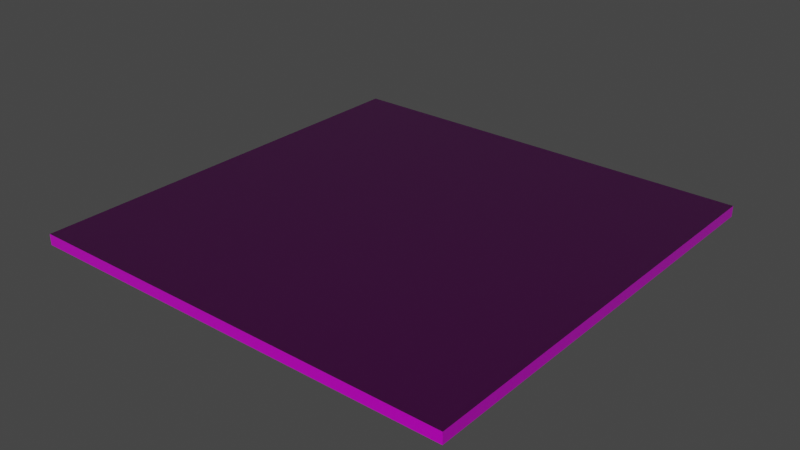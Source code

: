 # Source: GroundTexture.blend  (saved by Blender 3.0.42; exported with 4.5.12 LTS)
import bpy
from mathutils import Matrix  # noqa: F401  (used for matrix-valued properties, if any)

bpy.ops.wm.read_factory_settings(use_empty=True)
scene = bpy.context.scene
scene.name = 'Scene'

# ---- collections
col_collection = bpy.data.collections.new('Collection'); scene.collection.children.link(col_collection)

# ---- images (referenced by path relative to the original .blend; pixels are not part of the script)
import os
ASSET_DIR = os.environ.get("B2B_ASSET_DIR", "")  # directory of the original .blend (textures are referenced by path, not embedded)
HERE = os.path.dirname(os.path.abspath(__file__))  # packed textures are extracted next to this script under _unpacked/

def load_image(name, relpath, width, height, colorspace="sRGB"):
    """Load a texture the original file referenced (path relative to the .blend, or extracted next to this script)."""
    p = next((c for c in (os.path.join(HERE, relpath), os.path.join(ASSET_DIR, relpath)) if relpath and os.path.exists(c)), "")
    if p:
        img = bpy.data.images.load(p, check_existing=True)
        img.name = name
    else:  # same state as the original file: an image datablock whose file is absent (Cycles renders it pink)
        img = bpy.data.images.new(name, width, height)
        img.source = "FILE"
        img.filepath = "//" + (relpath or name)
    img.colorspace_settings.name = colorspace
    return img
img_ground045_1k_normalgl_png = load_image('Ground045_1K_NormalGL.png', 'Textures/Ground045_1K_NormalGL.png', 1024, 1024, 'sRGB')
img_ground045_1k_roughness_png = load_image('Ground045_1K_Roughness.png', 'Textures/Ground045_1K_Roughness.png', 1024, 1024, 'Non-Color')
img_ground045_1k_color_png = load_image('Ground045_1K_Color.png', 'Textures/Ground045_1K_Color.png', 1024, 1024, 'sRGB')

# ---- materials (node trees are filled in below, after node groups)
mat_material = bpy.data.materials.new('Material')
mat_material.alpha_threshold = 0.0
mat_material.use_transparent_shadow = False
mat_material.line_color = (0.0, 0.0, 0.0, 1.0)

# ---- material node trees
mat_material.use_nodes = True; mat_material.node_tree.nodes.clear()
_N = mat_material.node_tree.nodes; _L = mat_material.node_tree.links
n0 = _N.new('ShaderNodeOutputMaterial'); n0.name = 'Material Output'; n0.location = (300, 300)
n1 = _N.new('ShaderNodeBsdfPrincipled'); n1.name = 'Principled BSDF'; n1.location = (10, 300)
n1.distribution = 'GGX'
n1.subsurface_method = 'RANDOM_WALK_SKIN'
n1.inputs[3].default_value = 1.45
n1.inputs[27].default_value = (0.0, 0.0, 0.0, 1.0)
n1.inputs[28].default_value = 1.0
n2 = _N.new('ShaderNodeTexImage'); n2.name = 'Image Texture.001'; n2.location = (-601, -179)
n2.image = img_ground045_1k_normalgl_png
n3 = _N.new('ShaderNodeNormalMap'); n3.name = 'Normal Map'; n3.location = (-246, -179)
n4 = _N.new('ShaderNodeTexImage'); n4.name = 'Image Texture.002'; n4.location = (-957, -125)
n4.image = img_ground045_1k_roughness_png
n5 = _N.new('ShaderNodeTexImage'); n5.name = 'Image Texture'; n5.location = (-509, 266)
n5.image = img_ground045_1k_color_png
_L.new(n1.outputs[0], n0.inputs[0])
_L.new(n4.outputs[0], n1.inputs[2])
_L.new(n2.outputs[0], n3.inputs[1])
_L.new(n3.outputs[0], n1.inputs[5])
_L.new(n5.outputs[0], n1.inputs[0])
n0.is_active_output = True

# ---- world
world_world = bpy.data.worlds.new('World'); scene.world = world_world
world_world.use_nodes = True; world_world.node_tree.nodes.clear()
_N = world_world.node_tree.nodes; _L = world_world.node_tree.links
n0 = _N.new('ShaderNodeOutputWorld'); n0.name = 'World Output'; n0.location = (300, 300)
n1 = _N.new('ShaderNodeBackground'); n1.name = 'Background'; n1.location = (10, 300)
n1.inputs[0].default_value = (0.05088, 0.05088, 0.05088, 1.0)
_L.new(n1.outputs[0], n0.inputs[0])
n0.is_active_output = True
world_world.color = (0.05088, 0.05088, 0.05088)
world_world.use_sun_shadow = False
world_world.sun_shadow_jitter_overblur = 0.0

# ---- meshes
me_cube = bpy.data.meshes.new('Cube')
me_cube.from_pydata([(2.0, 2.0, 1.118e-08), (2.0, 2.0, -0.1), (2.0, -2.0, 1.118e-08), (2.0, -2.0, -0.1), (-2.0, 2.0, 1.118e-08), (-2.0, 2.0, -0.1), (-2.0, -2.0, 1.118e-08), (-2.0, -2.0, -0.1)], [], [(0, 4, 6, 2), (3, 2, 6, 7), (7, 6, 4, 5), (5, 1, 3, 7), (1, 0, 2, 3), (5, 4, 0, 1)])
_uv = me_cube.uv_layers.new(name='UVMap')
_uv.uv.foreach_set('vector', [4.832e-06, -1.048e-05, 0.9999, -1.104e-05, 0.9999, 0.9999, 5.163e-06, 0.9999, 5.093e-06, 1.1, 5.163e-06, 0.9999, 0.9999, 0.9999, 0.9999, 1.1, 1.1, 0.9999, 0.9999, 0.9999, 0.9999, -1.104e-05, 1.1, -1.104e-05, 0.9999, -0.1, 4.702e-06, -0.1, 4.832e-06, -1.1, 0.9999, -1.1, -0.09999, -1.062e-05, 4.832e-06, -1.048e-05, 5.163e-06, 0.9999, -0.09999, 0.9999, 0.9999, -0.1, 0.9999, -1.104e-05, 4.832e-06, -1.048e-05, 4.702e-06, -0.1])
me_cube.materials.append(mat_material)
me_cube.use_remesh_preserve_volume = False
me_cube.use_remesh_preserve_attributes = False
me_cube.use_mirror_vertex_groups = False
me_cube.update()

# ---- objects
ob_cube = bpy.data.objects.new('Cube', me_cube)

# ---- transforms, parenting, visibility, modifiers, constraints
ob_cube.location = (0.0, 0.0, 0.0)
ob_cube.lock_rotations_4d = False
ob_cube.empty_display_type = 'ARROWS'
ob_cube.lineart.crease_threshold = 0.0

# ---- collection membership
col_collection.objects.link(ob_cube)

# ---- scene / render settings (as saved in the file)
scene.frame_start = 1; scene.frame_end = 250; scene.frame_set(1)
scene.render.engine = 'BLENDER_EEVEE_NEXT'
scene.cycles.sampling_pattern = 'TABULATED_SOBOL'
scene.cycles.use_light_tree = False
scene.view_settings.view_transform = 'Filmic'
bpy.context.view_layer.update()

# ---- added for rendering (the .blend has no active camera and no usable light): camera, sun
cam_auto = bpy.data.cameras.new('AutoCamera')
cam_auto.lens = 50.0
cam_auto.sensor_width = 36.0
cam_auto.clip_end = 1000.0
ob_auto_camera = bpy.data.objects.new('AutoCamera', cam_auto)
scene.collection.objects.link(ob_auto_camera)
ob_auto_camera.location = (5.23468, -6.28161, 4.13774)
ob_auto_camera.rotation_euler = (1.09748, -7.21219e-08, 0.694738)
scene.camera = ob_auto_camera
light_auto_sun = bpy.data.lights.new('AutoSun', 'SUN')
light_auto_sun.energy = 3.0
light_auto_sun.angle = 0.0523599
ob_auto_sun = bpy.data.objects.new('AutoSun', light_auto_sun)
scene.collection.objects.link(ob_auto_sun)
ob_auto_sun.rotation_euler = (0.872665, 0.174533, 0.523599)
bpy.context.view_layer.update()
